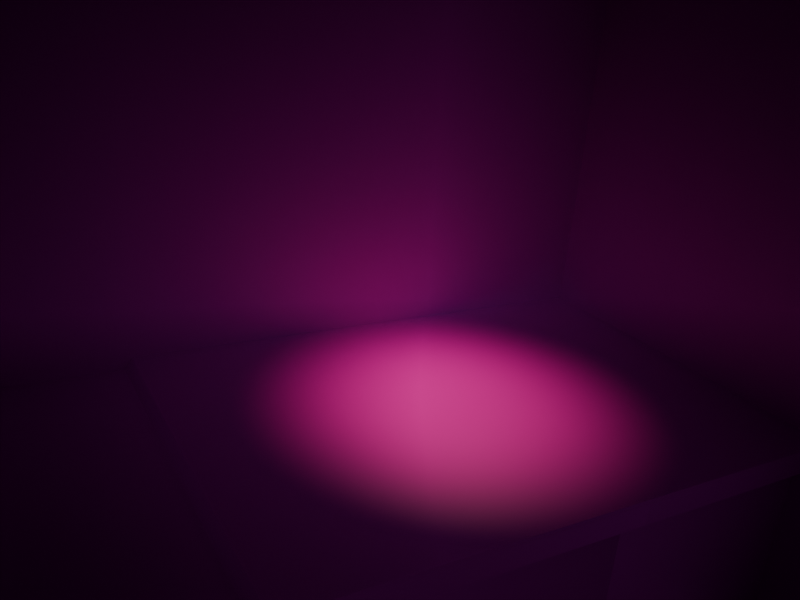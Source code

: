# Source: kitchen.blend  (saved by Blender 4.1.23; exported with 4.5.12 LTS)
import bpy
from mathutils import Matrix  # noqa: F401  (used for matrix-valued properties, if any)

bpy.ops.wm.read_factory_settings(use_empty=True)
scene = bpy.context.scene
scene.name = 'Scene'

# ---- collections
col_collection = bpy.data.collections.new('Collection'); scene.collection.children.link(col_collection)

# ---- images (referenced by path relative to the original .blend; pixels are not part of the script)
import os
ASSET_DIR = os.environ.get("B2B_ASSET_DIR", "")  # directory of the original .blend (textures are referenced by path, not embedded)
HERE = os.path.dirname(os.path.abspath(__file__))  # packed textures are extracted next to this script under _unpacked/

def load_image(name, relpath, width, height, colorspace="sRGB"):
    """Load a texture the original file referenced (path relative to the .blend, or extracted next to this script)."""
    p = next((c for c in (os.path.join(HERE, relpath), os.path.join(ASSET_DIR, relpath)) if relpath and os.path.exists(c)), "")
    if p:
        img = bpy.data.images.load(p, check_existing=True)
        img.name = name
    else:  # same state as the original file: an image datablock whose file is absent (Cycles renders it pink)
        img = bpy.data.images.new(name, width, height)
        img.source = "FILE"
        img.filepath = "//" + (relpath or name)
    img.colorspace_settings.name = colorspace
    return img
img_kitchen_png = load_image('kitchen.png', 'kitchen.png', 1024, 1024, 'sRGB')
img_warm_restaurant_4k_exr_001 = load_image('Warm Restaurant 4K.exr.001', 'Warm Restaurant 4K.exr', 1024, 1024, 'Linear Rec.709')

# ---- materials (node trees are filled in below, after node groups)
mat_material_001 = bpy.data.materials.new('Material.001')
mat_material_001.use_transparent_shadow = False

# ---- material node trees
mat_material_001.use_nodes = True; mat_material_001.node_tree.nodes.clear()
_N = mat_material_001.node_tree.nodes; _L = mat_material_001.node_tree.links
n0 = _N.new('ShaderNodeBsdfPrincipled'); n0.name = 'Principled BSDF'; n0.location = (10, 300)
n1 = _N.new('ShaderNodeOutputMaterial'); n1.name = 'Material Output'; n1.location = (300, 300)
n2 = _N.new('ShaderNodeTexImage'); n2.name = 'Image Texture'; n2.location = (-280, 260)
n2.image = img_kitchen_png
n2.extension = 'CLIP'
_L.new(n0.outputs[0], n1.inputs[0])
_L.new(n2.outputs[0], n0.inputs[0])
n1.is_active_output = True

# ---- world
world_world = bpy.data.worlds.new('World'); scene.world = world_world
world_world.use_nodes = True; world_world.node_tree.nodes.clear()
_N = world_world.node_tree.nodes; _L = world_world.node_tree.links
n0 = _N.new('ShaderNodeOutputWorld'); n0.name = 'World Output'; n0.location = (300, 300)
n1 = _N.new('ShaderNodeBackground'); n1.name = 'Background'; n1.location = (10, 300)
n1.inputs[1].default_value = 0.1
n2 = _N.new('ShaderNodeTexEnvironment'); n2.name = 'Environment Texture'; n2.location = (-280, 260)
n2.image = img_warm_restaurant_4k_exr_001
_L.new(n1.outputs[0], n0.inputs[0])
_L.new(n2.outputs[0], n1.inputs[0])
n0.is_active_output = True
world_world.color = (0.05088, 0.05088, 0.05088)
world_world.use_sun_shadow = False
world_world.sun_shadow_jitter_overblur = 0.0

# ---- cameras
cam_camera_001 = bpy.data.cameras.new('Camera.001')
cam_camera_001.lens = 36.66
cam_camera_001.show_background_images = True
cam_camera_001.lens_unit = 'FOV'

# ---- lights
light_spot = bpy.data.lights.new('Spot', 'SPOT')
light_spot.color = (1.0, 0.6234, 0.34)
light_spot.transmission_factor = 0.0
light_spot.energy = 1000.0
light_spot.shadow_maximum_resolution = 0.006
light_spot.use_absolute_resolution = True
light_spot.spot_blend = 1.0
light_spot.spot_size = 1.211

# ---- meshes
me_cube_001 = bpy.data.meshes.new('Cube.001')
me_cube_001.from_pydata([(-3.069, -2.041, 1.0), (4.491, -1.723, 0.6499), (-3.069, 3.345, 1.0), (4.491, -2.041, 0.6499), (4.491, -2.041, 1.0), (-3.069, -2.041, 0.6499), (4.491, 3.345, 1.0), (-3.069, -1.723, -2.742), (4.491, -1.723, -2.742), (-3.169, -2.041, 0.8359), (-3.169, 3.345, 0.8359), (-5.266, -2.041, 0.8359), (-5.266, 3.345, 0.8359), (-3.069, 3.345, 6.896), (4.491, -2.041, 6.896), (4.491, 3.345, 6.896), (-3.169, 3.345, 6.896), (-5.266, 3.345, 6.896), (-3.169, -1.723, 0.6499), (4.491, -3.283, 0.6499), (4.491, -3.283, 1.0), (4.491, -3.283, -2.742), (4.491, -3.283, 6.896), (-3.169, -2.041, 0.6499), (-5.266, -2.041, 0.6499), (-3.069, -1.723, 0.6499), (-5.266, -1.723, 0.6499), (-3.169, -1.723, -2.742), (-5.266, -1.723, -2.742), (1.38, -1.723, -2.742), (1.38, 3.345, 1.0), (1.38, -2.041, 0.6499), (1.38, -2.041, 1.0), (1.38, 3.345, 6.896), (1.38, -1.723, 0.6499), (0.0, 1.0, 0.0), (-0.1951, 0.9808, 0.0), (-0.3827, 0.9239, 0.0), (-0.5556, 0.8315, 0.0), (-0.7071, 0.7071, 0.0), (-0.8315, 0.5556, 0.0), (-0.9239, 0.3827, 0.0), (-0.9808, 0.1951, 0.0), (-1.0, 0.0, 0.0), (-0.9808, -0.1951, 0.0), (-0.9239, -0.3827, 0.0), (-0.8315, -0.5556, 0.0), (-0.7071, -0.7071, 0.0), (-0.5556, -0.8315, 0.0), (-0.3827, -0.9239, 0.0), (-0.1951, -0.9808, 0.0), (0.0, -1.0, 0.0), (0.1951, -0.9808, 0.0), (0.3827, -0.9239, 0.0), (0.5556, -0.8315, 0.0), (0.7071, -0.7071, 0.0), (0.8315, -0.5556, 0.0), (0.9239, -0.3827, 0.0), (0.9808, -0.1951, 0.0), (1.0, 0.0, 0.0), (0.9808, 0.1951, 0.0), (0.9239, 0.3827, 0.0), (0.8315, 0.5556, 0.0), (0.7071, 0.7071, 0.0), (0.5556, 0.8315, 0.0), (0.3827, 0.9239, 0.0), (0.1951, 0.9808, 0.0)], [(36, 35), (37, 36), (38, 37), (39, 38), (40, 39), (41, 40), (42, 41), (43, 42), (44, 43), (45, 44), (46, 45), (47, 46), (48, 47), (49, 48), (50, 49), (51, 50), (52, 51), (53, 52), (54, 53), (55, 54), (56, 55), (57, 56), (58, 57), (59, 58), (60, 59), (61, 60), (62, 61), (63, 62), (64, 63), (65, 64), (66, 65), (35, 66)], [(31, 5, 25, 34), (32, 0, 5, 31), (34, 25, 7, 29), (30, 2, 0, 32), (0, 2, 10, 9), (9, 10, 12, 11), (6, 4, 14, 15), (10, 2, 13, 16), (12, 10, 16, 17), (30, 6, 15, 33), (14, 4, 20, 22), (1, 8, 21, 19), (4, 3, 19, 20), (3, 1, 19), (9, 11, 24, 23), (0, 9, 23, 5), (26, 18, 23, 24), (5, 23, 18, 25), (26, 28, 27, 18), (7, 25, 18, 27), (2, 30, 33, 13), (6, 30, 32, 4), (1, 34, 29, 8), (4, 32, 31, 3), (3, 31, 34, 1)])
_uv = me_cube_001.uv_layers.new(name='UVMap')
_uv.uv.foreach_set('vector', [1.016, 0.2286, 0.6106, 0.04796, 0.595, 0.08941, 0.9935, 0.2577, 0.6792, 0.1037, 0.8999, 0.1987, 0.8982, 0.1714, 0.6818, 0.07017, 0.9935, 0.2577, 0.595, 0.08941, 0.5894, -0.3333, 0.9238, -0.1085, 0.4798, 0.4627, 0.1649, 0.4029, 0.3375, -0.03301, 0.7473, 0.1391, 0.3375, -0.03301, 0.1649, 0.4029, 0.1562, 0.3832, 0.3231, -0.06416, 0.3231, -0.06416, 0.1562, 0.3832, -0.05914, 0.3406, -0.02118, -0.213, 0.6999, 0.5046, 1.034, 0.2594, 1.129, 1.088, 0.7405, 1.092, 0.1562, 0.3832, 0.1649, 0.4029, 0.1371, 1.198, 0.1254, 1.2, -0.05914, 0.3406, 0.1562, 0.3832, 0.1254, 1.2, -0.1007, 1.247, 0.4798, 0.4627, 0.6999, 0.5046, 0.7405, 1.092, 0.4923, 1.136, 1.129, 1.088, 1.034, 0.2594, 1.154, 0.1713, 1.31, 1.086, 0.998, 0.2414, 0.9251, -0.08534, 1.044, -0.2219, 1.142, 0.1298, 1.034, 0.2594, 1.025, 0.2208, 1.142, 0.1298, 1.154, 0.1713, 1.025, 0.2208, 0.998, 0.2414, 1.142, 0.1298, 0.3231, -0.06416, -0.02118, -0.213, -0.01775, -0.2441, 0.3227, -0.09223, 0.3375, -0.03301, 0.3231, -0.06416, 0.3227, -0.09223, 0.3366, -0.08607, -0.02156, -0.1893, 0.3075, -0.05029, 0.3227, -0.09223, -0.01775, -0.2441, 0.3366, -0.08607, 0.3227, -0.09223, 0.3075, -0.05029, 0.3209, -0.04462, -0.02156, -0.1893, 0.0286, -0.647, 0.3039, -0.4745, 0.3075, -0.05029, 0.3154, -0.4673, 0.3209, -0.04462, 0.3075, -0.05029, 0.3039, -0.4745, 0.1649, 0.4029, 0.4798, 0.4627, 0.4923, 1.136, 0.1371, 1.198, 0.6999, 0.5046, 0.4798, 0.4627, 0.7473, 0.1391, 1.034, 0.2594, 0.998, 0.2414, 0.7194, 0.1237, 0.6743, -0.2425, 0.9251, -0.08534, 1.034, 0.2594, 0.7473, 0.1391, 0.7415, 0.09452, 1.025, 0.2208, 1.025, 0.2208, 0.7415, 0.09452, 0.7194, 0.1237, 0.998, 0.2414])
me_cube_001.materials.append(mat_material_001)
me_cube_001.update()

# ---- objects
ob_countertop_fspy = bpy.data.objects.new('countertop.fspy', cam_camera_001)
ob_cube = bpy.data.objects.new('Cube', me_cube_001)
ob_spot = bpy.data.objects.new('Spot', light_spot)

# ---- transforms, parenting, visibility, modifiers, constraints
ob_countertop_fspy.location = (-5.077, -7.149, 5.116)
ob_countertop_fspy.rotation_euler = (1.197, -0.07774, -0.5037)
ob_cube.location = (0.0, 0.0, -1.0)
_m = ob_cube.modifiers.new('Subdivision', 'SUBSURF')
_m.subdivision_type = 'SIMPLE'
_m.levels = 4
ob_spot.location = (0.3452, 0.0, 4.27)
ob_spot.rotation_euler = (0.1145, -0.03242, -0.001859)

# ---- collection membership
col_collection.objects.link(ob_countertop_fspy)
col_collection.objects.link(ob_cube)
col_collection.objects.link(ob_spot)

# ---- scene / render settings (as saved in the file)
scene.camera = ob_countertop_fspy
scene.frame_start = 1; scene.frame_end = 250; scene.frame_set(1)
scene.render.engine = 'BLENDER_EEVEE_NEXT'
scene.render.resolution_x = 3648
scene.render.resolution_y = 2736
scene.render.film_transparent = True
scene.cycles.sampling_pattern = 'TABULATED_SOBOL'
scene.eevee.ray_tracing_options.trace_max_roughness = 0.0
bpy.context.view_layer.update()
